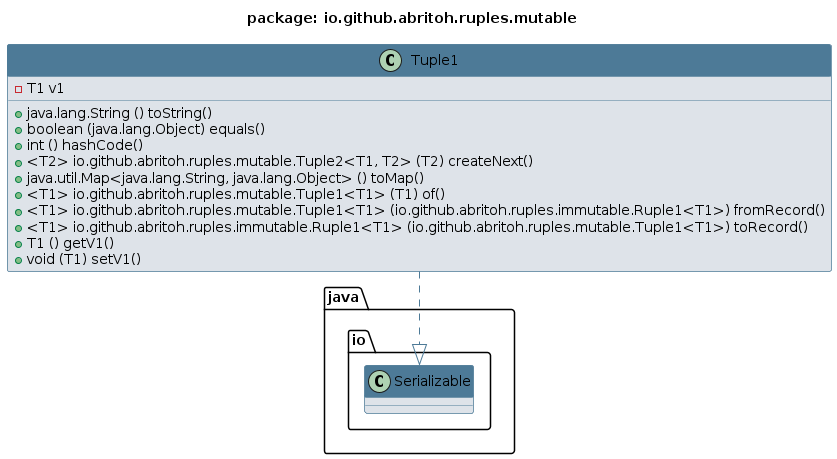

The diagram above was rendered by PlantUML. Its source (embedded in the PNG):
@startuml 
skinparam class { 
 BackgroundColor #DEE3E9 
 ArrowColor #4D7A97 
 BorderColor #4D7A97 
}
top to bottom direction 
title package: io.github.abritoh.ruples.mutable
skinparam titleBackgroundColor White
skinparam classHeaderBackgroundColor #4D7A97
skinparam stereotypeBBackgroundColor #F8981D


class Tuple1 {
 - T1 v1
 + java.lang.String () toString()
 + boolean (java.lang.Object) equals()
 + int () hashCode()
 + <T2> io.github.abritoh.ruples.mutable.Tuple2<T1, T2> (T2) createNext()
 + java.util.Map<java.lang.String, java.lang.Object> () toMap()
 + <T1> io.github.abritoh.ruples.mutable.Tuple1<T1> (T1) of()
 + <T1> io.github.abritoh.ruples.mutable.Tuple1<T1> (io.github.abritoh.ruples.immutable.Ruple1<T1>) fromRecord()
 + <T1> io.github.abritoh.ruples.immutable.Ruple1<T1> (io.github.abritoh.ruples.mutable.Tuple1<T1>) toRecord()
 + T1 () getV1()
 + void (T1) setV1()
}
Tuple1 ..|> java.io.Serializable
@enduml